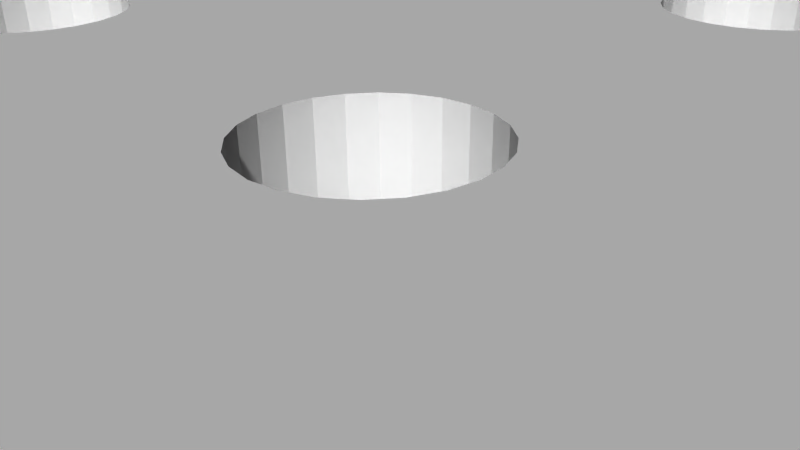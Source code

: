 # Source: 12345.blend  (saved by Blender 2.72.0; exported with 4.5.12 LTS)
import bpy
from mathutils import Matrix  # noqa: F401  (used for matrix-valued properties, if any)

bpy.ops.wm.read_factory_settings(use_empty=True)
scene = bpy.context.scene
scene.name = 'Scene'

# ---- collections
col_collection_1 = bpy.data.collections.new('Collection 1'); scene.collection.children.link(col_collection_1)

# ---- materials (node trees are filled in below, after node groups)
mat_material = bpy.data.materials.new('Material')
mat_material.alpha_threshold = 0.0
mat_material.use_transparent_shadow = False
mat_material.diffuse_color = (1.0, 1.0, 1.0, 1.0)
mat_material.specular_color = (0.902, 0.902, 0.902)
mat_material.roughness = 0.5

# ---- material node trees

# ---- world
world_world = bpy.data.worlds.new('World'); scene.world = world_world
world_world.color = (0.05088, 0.05088, 0.05088)
world_world.use_sun_shadow = False
world_world.sun_shadow_jitter_overblur = 0.0
world_world.cycles.sampling_method = 'MANUAL'
world_world.cycles.sample_map_resolution = 256

# ---- cameras
cam_camera = bpy.data.cameras.new('Camera')
cam_camera.clip_end = 100.0
cam_camera.lens = 35.0
cam_camera.sensor_width = 32.0
cam_camera.sensor_height = 18.0
cam_camera.ortho_scale = 7.314
cam_camera.dof.focus_distance = 0.0
cam_camera.dof.aperture_fstop = 128.0

# ---- meshes
me_model = bpy.data.meshes.new('Model')
me_model.from_pydata([(6.915, -1.587, 5.562), (6.915, 1.587, 5.562), (6.565, 1.587, 5.608), (6.565, -1.587, 5.608), (6.239, -1.587, 5.743), (6.239, 1.587, 5.743), (5.958, -1.587, 5.958), (5.958, 1.587, 5.958), (5.743, -1.587, 6.239), (5.743, 1.587, 6.239), (5.608, -1.587, 6.565), (5.608, 1.587, 6.565), (5.562, -1.587, 6.915), (5.562, 1.587, 6.915), (5.608, -1.587, 7.265), (5.608, 1.587, 7.265), (5.743, -1.587, 7.591), (5.743, 1.587, 7.591), (5.958, -1.587, 7.871), (6.239, -1.587, 8.086), (5.958, 1.587, 7.871), (6.565, -1.587, 8.221), (6.239, 1.587, 8.086), (6.565, 1.587, 8.221), (6.915, -1.587, 8.267), (6.915, 1.587, 8.267), (-6.915, -1.587, 5.562), (-6.915, 1.587, 5.562), (-7.265, 1.587, 5.608), (-7.265, -1.587, 5.608), (-7.591, -1.587, 5.743), (-7.591, 1.587, 5.743), (-7.871, -1.587, 5.958), (-7.871, 1.587, 5.958), (-8.086, -1.587, 6.239), (-8.086, 1.587, 6.239), (-8.221, -1.587, 6.565), (-8.221, 1.587, 6.565), (-8.267, -1.587, 6.915), (-8.267, 1.587, 6.915), (-8.221, -1.587, 7.265), (-8.221, 1.587, 7.265), (-8.086, -1.587, 7.591), (-8.086, 1.587, 7.591), (-7.871, -1.587, 7.871), (-7.591, -1.587, 8.086), (-7.871, 1.587, 7.871), (-7.265, -1.587, 8.221), (-7.591, 1.587, 8.086), (-7.265, 1.587, 8.221), (-6.915, -1.587, 8.267), (-6.915, 1.587, 8.267), (-6.915, -1.587, -8.267), (-6.915, 1.587, -8.267), (-7.265, 1.587, -8.221), (-7.265, -1.587, -8.221), (-7.591, -1.587, -8.086), (-7.591, 1.587, -8.086), (-7.871, -1.587, -7.871), (-7.871, 1.587, -7.871), (-8.086, -1.587, -7.591), (-8.086, 1.587, -7.591), (-8.221, -1.587, -7.265), (-8.221, 1.587, -7.265), (-8.267, -1.587, -6.915), (-8.267, 1.587, -6.915), (-8.221, -1.587, -6.565), (-8.221, 1.587, -6.565), (-8.086, -1.587, -6.239), (-8.086, 1.587, -6.239), (-7.871, -1.587, -5.958), (-7.591, -1.587, -5.743), (-7.871, 1.587, -5.958), (-7.265, -1.587, -5.608), (-7.591, 1.587, -5.743), (-7.265, 1.587, -5.608), (-6.915, -1.587, -5.562), (-6.915, 1.587, -5.562), (6.915, -1.587, -8.267), (6.915, 1.587, -8.267), (6.565, 1.587, -8.221), (6.565, -1.587, -8.221), (6.239, -1.587, -8.086), (6.239, 1.587, -8.086), (5.958, -1.587, -7.871), (5.958, 1.587, -7.871), (5.743, -1.587, -7.591), (5.743, 1.587, -7.591), (5.608, -1.587, -7.265), (5.608, 1.587, -7.265), (5.562, -1.587, -6.915), (5.562, 1.587, -6.915), (5.608, -1.587, -6.565), (5.608, 1.587, -6.565), (5.743, -1.587, -6.239), (5.743, 1.587, -6.239), (5.958, -1.587, -5.958), (6.239, -1.587, -5.743), (5.958, 1.587, -5.958), (6.565, -1.587, -5.608), (6.239, 1.587, -5.743), (6.565, 1.587, -5.608), (6.915, -1.587, -5.562), (6.915, 1.587, -5.562), (1.026e-13, -1.587, 8.001), (1.026e-13, 1.587, 8.001), (-0.4602, 1.587, 8.062), (-0.4602, -1.587, 8.062), (-0.889, -1.587, 8.239), (-0.889, 1.587, 8.239), (-1.257, -1.587, 8.522), (-1.257, 1.587, 8.522), (-1.54, -1.587, 8.89), (-1.54, 1.587, 8.89), (-1.717, -1.587, 9.319), (-1.717, 1.587, 9.319), (-1.778, -1.587, 9.779), (-1.778, 1.587, 9.779), (-1.717, -1.587, 10.24), (-1.717, 1.587, 10.24), (-1.54, -1.587, 10.67), (-1.54, 1.587, 10.67), (-1.257, -1.587, 11.04), (-1.257, 1.587, 11.04), (-0.889, -1.587, 11.32), (-0.889, 1.587, 11.32), (-0.4602, -1.587, 11.5), (-0.4602, 1.587, 11.5), (1.024e-13, -1.587, 11.56), (1.024e-13, 1.587, 11.56), (-9.779, -1.587, -1.778), (-9.779, 1.587, -1.778), (-10.24, 1.587, -1.717), (-10.24, -1.587, -1.717), (-10.67, -1.587, -1.54), (-10.67, 1.587, -1.54), (-11.04, -1.587, -1.257), (-11.04, 1.587, -1.257), (-11.32, -1.587, -0.889), (-11.32, 1.587, -0.889), (-11.5, -1.587, -0.4602), (-11.5, 1.587, -0.4602), (-11.56, -1.587, -3.266e-16), (-11.56, 1.587, -3.266e-16), (-11.5, -1.587, 0.4602), (-11.5, 1.587, 0.4602), (-11.32, -1.587, 0.889), (-11.32, 1.587, 0.889), (-11.04, -1.587, 1.257), (-11.04, 1.587, 1.257), (-10.67, -1.587, 1.54), (-10.67, 1.587, 1.54), (-10.24, -1.587, 1.717), (-10.24, 1.587, 1.717), (-9.779, -1.587, 1.778), (-9.779, 1.587, 1.778), (-3.393e-14, -1.587, -11.56), (-3.393e-14, 1.587, -11.56), (-0.4602, 1.587, -11.5), (-0.4602, -1.587, -11.5), (-0.889, -1.587, -11.32), (-0.889, 1.587, -11.32), (-1.257, -1.587, -11.04), (-1.257, 1.587, -11.04), (-1.54, -1.587, -10.67), (-1.54, 1.587, -10.67), (-1.717, -1.587, -10.24), (-1.717, 1.587, -10.24), (-1.778, -1.587, -9.779), (-1.778, 1.587, -9.779), (-1.717, -1.587, -9.319), (-1.717, 1.587, -9.319), (-1.54, -1.587, -8.89), (-1.54, 1.587, -8.89), (-1.257, -1.587, -8.522), (-1.257, 1.587, -8.522), (-0.889, -1.587, -8.239), (-0.889, 1.587, -8.239), (-0.4602, -1.587, -8.062), (-0.4602, 1.587, -8.062), (-3.414e-14, -1.587, -8.001), (-3.414e-14, 1.587, -8.001), (2.177e-16, -1.587, -1.778), (2.177e-16, 1.587, -1.778), (-0.4602, 1.587, -1.717), (-0.4602, -1.587, -1.717), (-0.889, -1.587, -1.54), (-0.889, 1.587, -1.54), (-1.257, -1.587, -1.257), (-1.257, 1.587, -1.257), (-1.54, -1.587, -0.889), (-1.54, 1.587, -0.889), (-1.717, -1.587, -0.4602), (-1.717, 1.587, -0.4602), (-1.778, -1.587, -3.266e-16), (-1.778, 1.587, -3.266e-16), (-1.717, -1.587, 0.4602), (-1.717, 1.587, 0.4602), (-1.54, -1.587, 0.889), (-1.54, 1.587, 0.889), (-1.257, -1.587, 1.257), (-1.257, 1.587, 1.257), (-0.889, -1.587, 1.54), (-0.889, 1.587, 1.54), (-0.4602, -1.587, 1.717), (-0.4602, 1.587, 1.717), (0.0, -1.587, 1.778), (0.0, 1.587, 1.778), (9.779, -1.587, -1.778), (9.779, 1.587, -1.778), (9.319, 1.587, -1.717), (9.319, -1.587, -1.717), (8.89, -1.587, -1.54), (8.89, 1.587, -1.54), (8.522, -1.587, -1.257), (8.522, 1.587, -1.257), (8.239, -1.587, -0.889), (8.239, 1.587, -0.889), (8.062, -1.587, -0.4602), (8.062, 1.587, -0.4602), (8.001, -1.587, -3.266e-16), (8.001, 1.587, -3.266e-16), (8.062, -1.587, 0.4602), (8.062, 1.587, 0.4602), (8.239, -1.587, 0.889), (8.239, 1.587, 0.889), (8.522, -1.587, 1.257), (8.522, 1.587, 1.257), (8.89, -1.587, 1.54), (8.89, 1.587, 1.54), (9.319, -1.587, 1.717), (9.319, 1.587, 1.717), (9.779, -1.587, 1.778), (9.779, 1.587, 1.778), (12.64, -1.587, 1.171), (12.7, 1.587, 3.597e-15), (12.64, 1.587, 1.171), (12.7, -1.587, 3.597e-15), (12.48, -1.587, 2.333), (12.48, 1.587, 2.333), (12.21, -1.587, 3.474), (1.171, -1.587, -12.64), (1.171, 1.587, -12.64), (2.333, 1.587, -12.48), (0.0, 1.587, -12.7), (0.0, -1.587, -12.7), (12.21, 1.587, 3.474), (2.333, -1.587, -12.48), (3.474, 1.587, -12.21), (11.84, -1.587, 4.586), (11.84, 1.587, 4.586), (3.474, -1.587, -12.21), (4.586, 1.587, -11.84), (11.37, -1.587, 5.659), (11.37, 1.587, 5.659), (10.79, 1.587, 6.684), (4.586, -1.587, -11.84), (10.79, -1.587, 6.684), (10.13, 1.587, 7.651), (5.659, -1.587, -11.37), (5.659, 1.587, -11.37), (10.13, -1.587, 7.651), (6.684, -1.587, -10.79), (6.684, 1.587, -10.79), (7.651, 1.587, -10.13), (9.383, -1.587, 8.553), (9.383, 1.587, 8.553), (8.553, -1.587, 9.383), (8.553, 1.587, 9.383), (7.651, 1.587, 10.13), (7.651, -1.587, -10.13), (8.553, -1.587, -9.383), (8.553, 1.587, -9.383), (7.651, -1.587, 10.13), (9.383, -1.587, -8.553), (6.684, -1.587, 10.79), (6.684, 1.587, 10.79), (5.659, 1.587, 11.37), (9.383, 1.587, -8.553), (10.13, -1.587, -7.651), (5.659, -1.587, 11.37), (10.13, 1.587, -7.651), (4.586, -1.587, 11.84), (4.586, 1.587, 11.84), (3.474, 1.587, 12.21), (10.79, -1.587, -6.684), (10.79, 1.587, -6.684), (3.474, -1.587, 12.21), (11.37, -1.587, -5.659), (11.37, 1.587, -5.659), (2.333, -1.587, 12.48), (2.333, 1.587, 12.48), (1.171, 1.587, 12.64), (11.84, -1.587, -4.586), (11.84, 1.587, -4.586), (1.171, -1.587, 12.64), (1.555e-15, -1.587, 12.7), (1.555e-15, 1.587, 12.7), (12.21, -1.587, -3.474), (12.21, 1.587, -3.474), (12.48, -1.587, -2.333), (12.48, 1.587, -2.333), (12.64, -1.587, -1.171), (12.64, 1.587, -1.171), (-12.64, -1.587, -1.171), (-12.7, -1.587, 2.022e-14), (-12.64, 1.587, -1.171), (-12.48, -1.587, -2.333), (-12.48, 1.587, -2.333), (-12.21, -1.587, -3.474), (-12.21, 1.587, -3.474), (-11.84, 1.587, -4.586), (-1.171, -1.587, 12.64), (-1.171, 1.587, 12.64), (-11.84, -1.587, -4.586), (-2.333, -1.587, 12.48), (-2.333, 1.587, 12.48), (-11.37, -1.587, -5.659), (-11.37, 1.587, -5.659), (-3.474, -1.587, 12.21), (-3.474, 1.587, 12.21), (-4.586, 1.587, 11.84), (-10.79, -1.587, -6.684), (-10.79, 1.587, -6.684), (-10.13, 1.587, -7.651), (-4.586, -1.587, 11.84), (-10.13, -1.587, -7.651), (-5.659, -1.587, 11.37), (-5.659, 1.587, 11.37), (-9.383, -1.587, -8.553), (-9.383, 1.587, -8.553), (-6.684, -1.587, 10.79), (-6.684, 1.587, 10.79), (-8.553, -1.587, -9.383), (-8.553, 1.587, -9.383), (-7.651, -1.587, 10.13), (-7.651, 1.587, 10.13), (-7.651, -1.587, -10.13), (-7.651, 1.587, -10.13), (-8.553, -1.587, 9.383), (-8.553, 1.587, 9.383), (-9.383, 1.587, 8.553), (-6.684, -1.587, -10.79), (-6.684, 1.587, -10.79), (-9.383, -1.587, 8.553), (-5.659, -1.587, -11.37), (-5.659, 1.587, -11.37), (-10.13, -1.587, 7.651), (-10.13, 1.587, 7.651), (-10.79, 1.587, 6.684), (-4.586, -1.587, -11.84), (-4.586, 1.587, -11.84), (-3.474, 1.587, -12.21), (-10.79, -1.587, 6.684), (-11.37, 1.587, 5.659), (-3.474, -1.587, -12.21), (-11.37, -1.587, 5.659), (-2.333, -1.587, -12.48), (-2.333, 1.587, -12.48), (-1.171, -1.587, -12.64), (-11.84, -1.587, 4.586), (-11.84, 1.587, 4.586), (-1.171, 1.587, -12.64), (-12.21, -1.587, 3.474), (-12.21, 1.587, 3.474), (-12.48, -1.587, 2.333), (-12.48, 1.587, 2.333), (-12.64, 1.587, 1.171), (-12.64, -1.587, 1.171), (-12.7, 1.587, 2.022e-14), (8.086, 1.587, 6.239), (-6.239, 1.587, 5.743), (8.267, 1.587, 6.915), (8.221, 1.587, 7.265), (8.221, 1.587, 6.565), (1.257, 1.587, -1.257), (0.889, 1.587, -1.54), (7.265, 1.587, 8.221), (8.086, 1.587, 7.591), (7.871, 1.587, 7.871), (-5.958, 1.587, 5.958), (7.591, 1.587, 8.086), (-5.743, 1.587, 6.239), (1.54, 1.587, -0.889), (7.871, 1.587, -7.871), (8.086, 1.587, -7.591), (8.221, 1.587, -7.265), (-6.565, 1.587, -8.221), (-6.239, 1.587, -8.086), (-5.958, 1.587, -7.871), (8.267, 1.587, -6.915), (8.221, 1.587, -6.565), (-6.565, 1.587, 8.221), (8.086, 1.587, -6.239), (-6.239, 1.587, 8.086), (7.871, 1.587, -5.958), (-5.958, 1.587, 7.871), (-5.608, 1.587, 6.565), (-5.562, 1.587, 6.915), (7.265, 1.587, -5.608), (7.591, 1.587, -5.743), (1.717, 1.587, -0.4602), (-5.608, 1.587, 7.265), (-5.743, 1.587, 7.591), (1.778, 1.587, 5.037e-16), (1.717, 1.587, 0.4602), (-5.743, 1.587, -7.591), (0.4602, 1.587, -11.5), (0.4602, 1.587, 1.717), (-9.319, 1.587, -1.717), (10.24, 1.587, -1.717), (-5.608, 1.587, -7.265), (-5.562, 1.587, -6.915), (0.4602, 1.587, 8.062), (0.889, 1.587, 1.54), (0.889, 1.587, -11.32), (1.54, 1.587, 0.889), (-8.89, 1.587, -1.54), (10.67, 1.587, -1.54), (0.889, 1.587, 8.239), (-5.608, 1.587, -6.565), (1.257, 1.587, -11.04), (-8.522, 1.587, -1.257), (11.04, 1.587, -1.257), (-6.565, 1.587, -5.608), (-5.743, 1.587, -6.239), (1.54, 1.587, -10.67), (-8.239, 1.587, -0.889), (-6.239, 1.587, -5.743), (1.717, 1.587, -10.24), (11.32, 1.587, -0.889), (11.5, 1.587, -0.4602), (1.257, 1.587, 1.257), (1.257, 1.587, 8.522), (1.778, 1.587, -9.779), (-5.958, 1.587, -5.958), (1.54, 1.587, 8.89), (0.4602, 1.587, 11.5), (11.56, 1.587, 5.037e-16), (11.5, 1.587, 0.4602), (7.265, 1.587, 5.608), (-8.062, 1.587, -0.4602), (7.591, 1.587, 5.743), (1.717, 1.587, 9.319), (1.717, 1.587, -9.319), (-9.319, 1.587, 1.717), (0.889, 1.587, 11.32), (1.257, 1.587, 11.04), (11.32, 1.587, 0.889), (11.04, 1.587, 1.257), (7.871, 1.587, 5.958), (-8.89, 1.587, 1.54), (1.778, 1.587, 9.779), (-8.001, 1.587, 5.037e-16), (-8.062, 1.587, 0.4602), (0.4602, 1.587, -8.062), (1.54, 1.587, -8.89), (1.54, 1.587, 10.67), (10.67, 1.587, 1.54), (1.257, 1.587, -8.522), (-8.522, 1.587, 1.257), (0.4602, 1.587, -1.717), (0.889, 1.587, -8.239), (1.717, 1.587, 10.24), (7.265, 1.587, -8.221), (10.24, 1.587, 1.717), (-6.565, 1.587, 5.608), (-8.239, 1.587, 0.889), (7.591, 1.587, -8.086), (0.889, -1.587, -1.54), (1.257, -1.587, -1.257), (8.086, -1.587, 6.239), (8.221, -1.587, 6.565), (-6.239, -1.587, 5.743), (-5.958, -1.587, 5.958), (8.221, -1.587, 7.265), (8.267, -1.587, 6.915), (7.265, -1.587, 8.221), (7.871, -1.587, 7.871), (8.086, -1.587, 7.591), (7.591, -1.587, 8.086), (-5.743, -1.587, 6.239), (1.54, -1.587, -0.889), (7.871, -1.587, -7.871), (8.086, -1.587, -7.591), (8.221, -1.587, -7.265), (-6.565, -1.587, -8.221), (-6.239, -1.587, -8.086), (-5.958, -1.587, -7.871), (8.221, -1.587, -6.565), (8.267, -1.587, -6.915), (-6.565, -1.587, 8.221), (8.086, -1.587, -6.239), (-6.239, -1.587, 8.086), (7.871, -1.587, -5.958), (-5.958, -1.587, 7.871), (-5.562, -1.587, 6.915), (-5.608, -1.587, 6.565), (1.717, -1.587, -0.4602), (7.265, -1.587, -5.608), (7.591, -1.587, -5.743), (-5.608, -1.587, 7.265), (1.778, -1.587, 5.037e-16), (-5.743, -1.587, 7.591), (0.4602, -1.587, -11.5), (-5.743, -1.587, -7.591), (0.4602, -1.587, 1.717), (-9.319, -1.587, -1.717), (1.717, -1.587, 0.4602), (10.24, -1.587, -1.717), (-5.562, -1.587, -6.915), (-5.608, -1.587, -7.265), (0.4602, -1.587, 8.062), (0.889, -1.587, 1.54), (0.889, -1.587, -11.32), (-8.89, -1.587, -1.54), (1.54, -1.587, 0.889), (10.67, -1.587, -1.54), (0.889, -1.587, 8.239), (-5.608, -1.587, -6.565), (1.257, -1.587, -11.04), (-8.522, -1.587, -1.257), (-6.565, -1.587, -5.608), (-5.743, -1.587, -6.239), (1.54, -1.587, -10.67), (11.04, -1.587, -1.257), (-8.239, -1.587, -0.889), (-6.239, -1.587, -5.743), (1.717, -1.587, -10.24), (11.5, -1.587, -0.4602), (11.32, -1.587, -0.889), (1.257, -1.587, 1.257), (1.778, -1.587, -9.779), (1.257, -1.587, 8.522), (-5.958, -1.587, -5.958), (-8.062, -1.587, -0.4602), (1.54, -1.587, 8.89), (0.4602, -1.587, 11.5), (11.5, -1.587, 0.4602), (11.56, -1.587, 5.037e-16), (7.265, -1.587, 5.608), (1.717, -1.587, -9.319), (-9.319, -1.587, 1.717), (7.591, -1.587, 5.743), (1.717, -1.587, 9.319), (0.889, -1.587, 11.32), (1.257, -1.587, 11.04), (-8.89, -1.587, 1.54), (11.04, -1.587, 1.257), (11.32, -1.587, 0.889), (7.871, -1.587, 5.958), (-8.001, -1.587, 5.037e-16), (0.4602, -1.587, -8.062), (1.778, -1.587, 9.779), (1.54, -1.587, -8.89), (1.257, -1.587, -8.522), (-8.522, -1.587, 1.257), (1.54, -1.587, 10.67), (10.67, -1.587, 1.54), (0.889, -1.587, -8.239), (0.4602, -1.587, -1.717), (-8.062, -1.587, 0.4602), (1.717, -1.587, 10.24), (7.265, -1.587, -8.221), (-8.239, -1.587, 0.889), (-6.565, -1.587, 5.608), (10.24, -1.587, 1.717), (7.591, -1.587, -8.086)], [], [(368, 365, 366, 367), (541, 444, 434, 532), (124, 125, 127, 126), (3, 0, 1, 2), (10, 11, 13, 12), (381, 379, 478, 480), (520, 421, 415, 514), (262, 259, 260, 263), (256, 251, 248, 252), (377, 381, 480, 477), (394, 396, 495, 493), (51, 392, 491, 50), (108, 109, 111, 110), (329, 326, 324, 330), (202, 203, 205, 204), (443, 436, 536, 544), (437, 446, 545, 537), (399, 400, 500, 499), (563, 464, 79, 78), (358, 362, 359, 357), (521, 422, 417, 515), (416, 405, 508, 516), (537, 128, 129, 437), (469, 376, 461, 560), (81, 78, 79, 80), (468, 464, 563, 567), (111, 113, 112, 110), (502, 498, 482, 216, 218), (467, 454, 561, 564), (199, 201, 200, 198), (365, 363, 364, 366), (265, 261, 258, 266), (363, 360, 361, 364), (138, 139, 141, 140), (118, 119, 121, 120), (482, 383, 375, 470), (221, 223, 222, 220), (350, 345, 346, 351), (56, 57, 59, 58), (69, 72, 70, 68), (524, 426, 421, 520), (550, 450, 442, 543), (555, 459, 456, 554), (74, 75, 73, 71), (425, 420, 519, 523), (465, 458, 558, 566), (100, 101, 99, 97), (163, 165, 164, 162), (72, 74, 71, 70), (222, 223, 225, 224), (234, 237, 235, 236), (431, 430, 530, 529), (540, 440, 1, 0), (189, 191, 190, 188), (536, 436, 433, 533), (239, 246, 240, 238), (302, 300, 301, 303), (298, 293, 294, 299), (251, 247, 243, 248), (514, 415, 407, 504), (158, 161, 160, 159), (218, 219, 221, 220), (166, 167, 169, 168), (379, 378, 479, 478), (192, 193, 195, 194), (121, 123, 122, 120), (435, 425, 523, 534), (342, 337, 338, 343), (385, 384, 483, 484), (488, 389, 388, 487), (390, 386, 485, 490), (126, 127, 129, 128), (107, 104, 105, 106), (264, 272, 271, 270), (400, 395, 494, 500), (319, 315, 316, 320), (293, 288, 289, 294), (275, 273, 269, 276), (77, 424, 522, 76), (148, 149, 151, 150), (322, 317, 318, 323), (504, 407, 157, 156), (360, 356, 354, 361), (273, 267, 268, 269), (398, 397, 497, 496), (509, 410, 209, 208), (401, 383, 482, 498), (457, 463, 562, 557), (295, 290, 291, 292), (282, 280, 277, 283), (140, 141, 143, 142), (28, 31, 30, 29), (159, 156, 157, 158), (54, 57, 56, 55), (80, 83, 82, 81), (546, 447, 457, 557), (420, 412, 510, 519), (305, 369, 306, 304), (287, 282, 283, 284), (414, 432, 531, 513), (383, 100, 98, 95, 375), (332, 336, 335, 331), (91, 93, 92, 90), (47, 49, 51, 50), (237, 302, 303, 235), (82, 83, 85, 84), (160, 161, 163, 162), (337, 333, 334, 338), (397, 382, 481, 497), (280, 275, 276, 277), (296, 295, 292, 297), (372, 374, 472, 476), (448, 439, 538, 549), (391, 390, 490, 489), (132, 135, 134, 133), (412, 411, 511, 510), (341, 348, 347, 344), (22, 23, 21, 19), (73, 75, 77, 76), (117, 119, 118, 116), (344, 339, 340, 341), (114, 115, 117, 116), (314, 309, 310, 311), (470, 375, 376, 469), (59, 61, 60, 58), (300, 298, 299, 301), (548, 449, 448, 549), (225, 227, 226, 224), (62, 63, 65, 64), (408, 414, 513, 506), (438, 431, 529, 539), (137, 139, 138, 136), (503, 501, 114, 116, 495), (434, 429, 528, 532), (134, 135, 137, 136), (20, 22, 19, 18), (230, 231, 233, 232), (428, 435, 534, 527), (556, 460, 467, 564), (174, 175, 177, 176), (560, 461, 183, 182), (462, 459, 555, 559), (88, 89, 91, 90), (428, 424, 77, 75, 74, 72, 69, 67, 65, 63, 61, 59, 57, 54, 53, 387, 388, 389, 406, 411, 173, 171, 169, 167, 165, 163, 161, 158, 157, 407, 415, 421, 426, 429, 434, 85, 83, 80, 79, 464, 468, 384, 385, 386, 390, 391, 393, 395, 400, 399, 103, 101, 100, 383, 401, 404, 405, 416, 432, 414, 408, 207, 205, 203, 201, 382, 397, 111, 109, 106, 105, 413, 419, 433, 436, 443, 452, 20, 17, 15, 13, 11, 9, 7, 5, 2, 1, 227, 225, 223, 221, 219, 217, 215, 213, 210, 209, 410, 418, 423, 430, 431, 438, 439, 448, 449, 458, 465, 250, 246, 239, 236, 235, 303, 301, 299, 294, 289, 286, 281, 278, 272, 264, 263, 260, 252, 248, 243, 242, 244, 362, 358, 352, 351, 346, 343, 338, 334, 330, 324, 323, 318, 311, 310, 308, 306, 369, 367, 145, 143, 141, 139, 137, 135, 132, 131, 409, 417, 422, 427, 441, 195, 193, 191, 189, 187, 184, 183, 461, 376, 375, 95, 93, 91, 89, 444, 456, 459, 462, 455, 181, 179, 177, 175, 420, 425, 435), (103, 399, 499, 102), (14, 15, 17, 16), (173, 175, 174, 172), (512, 413, 105, 104), (25, 377, 477, 24), (307, 304, 306, 308), (356, 353, 349, 354), (175, 173, 411, 412, 420), (184, 187, 186, 185), (530, 430, 423, 525), (458, 449, 548, 558), (247, 241, 242, 243), (441, 427, 526, 535), (455, 462, 559, 552), (95, 98, 96, 94), (297, 313, 312, 296), (36, 37, 39, 38), (87, 85, 434, 444, 89), (395, 393, 492, 494), (176, 177, 179, 178), (48, 49, 47, 45), (393, 391, 489, 492), (238, 234, 236, 239), (133, 130, 131, 132), (333, 329, 330, 334), (261, 257, 255, 258), (106, 109, 108, 107), (257, 261, 475, 476, 472, 471), (446, 447, 546, 545), (200, 481, 474, 473, 198), (518, 419, 413, 512), (336, 340, 339, 335), (58, 60, 329, 333, 56), (122, 123, 125, 124), (531, 432, 416, 516), (288, 285, 286, 289), (456, 444, 541, 554), (152, 153, 155, 154), (402, 398, 496, 501), (445, 451, 547, 542), (86, 87, 89, 88), (278, 281, 279, 274), (371, 466, 565, 473), (85, 87, 86, 84), (4, 5, 7, 6), (7, 9, 8, 6), (499, 500, 212, 214, 102), (55, 52, 53, 54), (185, 182, 183, 184), (138, 140, 305, 304, 136), (2, 5, 4, 3), (533, 433, 419, 518), (60, 61, 63, 62), (200, 201, 203, 202), (220, 222, 224, 226, 228, 230, 232, 566, 558, 548, 549, 538, 539, 529, 530, 525, 517, 509, 208, 211, 212, 500, 494, 492, 489, 490, 485, 484, 483, 567, 563, 78, 81, 82, 84, 86, 88, 90, 92, 94, 96, 97, 99, 102, 214, 216, 482, 470, 469, 560, 182, 185, 186, 188, 190, 192, 194, 196, 198, 473, 565, 26, 29, 30, 32, 34, 36, 38, 40, 42, 44, 45, 47, 50, 491, 493, 495, 116, 118, 120, 122, 124, 126, 128, 537, 545, 546, 557, 562, 553, 544, 536, 533, 518, 512, 104, 107, 108, 110, 112, 114, 501, 496, 497, 481, 200, 202, 204, 206, 506, 513, 531, 8, 10, 12, 14, 16, 18, 19, 21, 24, 477, 480, 478, 479, 475, 261, 265, 267, 273, 275, 280, 282, 287, 290, 295, 296, 312, 315, 319, 325, 327, 331, 335, 339, 344, 347, 353, 356, 360, 363, 365, 368, 305, 140, 142, 144, 146, 148, 150, 152, 154, 542, 547, 556, 564, 561, 551, 535, 526, 521, 515, 507, 130, 133, 134, 136, 304, 307, 309, 314, 317, 322, 326, 329, 60, 62, 64, 66, 68, 70, 71, 73, 76, 522, 527, 534, 523, 519, 510, 174, 176, 178, 180, 552, 559, 555, 554, 541, 532, 528, 524, 520, 514, 504, 156, 159, 160, 162, 164, 166, 168, 170, 505, 488, 487, 486, 52, 55, 56, 333, 337, 342, 345, 350, 355, 357, 359, 245, 241, 247, 251, 256, 259, 262, 270, 271, 274, 279, 285, 288, 293, 298, 300, 302, 237, 234, 238, 240, 249, 253, 257, 471, 550, 543, 540, 0, 3, 4, 516, 508, 502, 218), (290, 287, 284, 291), (211, 208, 209, 210), (392, 394, 493, 491), (164, 165, 167, 166), (65, 67, 66, 64), (374, 370, 471, 472), (253, 249, 250, 254), (531, 516, 4, 6, 8), (515, 417, 409, 507), (525, 423, 418, 517), (382, 380, 474, 481), (228, 229, 231, 230), (396, 403, 503, 495), (357, 355, 352, 358), (562, 463, 452, 553), (267, 265, 266, 268), (186, 187, 189, 188), (34, 35, 37, 36), (309, 307, 308, 310), (507, 409, 131, 130), (226, 227, 229, 228), (281, 286, 285, 279), (483, 384, 468, 567), (566, 232, 233, 465), (506, 206, 207, 408), (370, 374, 372, 373, 378, 379, 381, 377, 25, 23, 22, 20, 452, 463, 457, 447, 446, 437, 129, 127, 125, 123, 121, 119, 117, 115, 113, 111, 397, 398, 402, 403, 396, 394, 392, 51, 49, 48, 46, 43, 41, 39, 37, 35, 33, 31, 28, 27, 466, 371, 380, 382, 201, 199, 197, 195, 441, 453, 454, 467, 460, 451, 445, 155, 153, 151, 149, 147, 145, 367, 366, 364, 361, 354, 349, 348, 341, 340, 336, 332, 328, 321, 320, 316, 313, 297, 292, 291, 284, 283, 277, 276, 269, 268, 266, 258, 255, 254, 250, 465, 233, 231, 229, 227, 1, 440, 442, 450), (353, 347, 348, 349), (190, 191, 193, 192), (13, 15, 14, 12), (92, 93, 95, 94), (325, 319, 320, 321), (411, 406, 505, 511), (216, 217, 219, 218), (542, 154, 155, 445), (517, 418, 410, 509), (40, 41, 43, 42), (30, 31, 33, 32), (144, 145, 147, 146), (99, 101, 103, 102), (326, 322, 323, 324), (388, 387, 486, 487), (331, 327, 328, 332), (565, 466, 27, 26), (317, 314, 311, 318), (406, 389, 488, 505), (195, 197, 196, 194), (147, 149, 148, 146), (212, 213, 215, 214), (327, 325, 321, 328), (249, 240, 246, 250), (442, 440, 540, 543), (196, 197, 199, 198), (178, 179, 181, 180), (112, 113, 115, 114), (21, 23, 25, 24), (210, 213, 212, 211), (17, 20, 18, 16), (538, 439, 438, 539), (245, 359, 362, 244), (403, 402, 501, 503), (404, 401, 498, 502), (241, 245, 244, 242), (474, 380, 371, 473), (259, 256, 252, 260), (561, 454, 453, 551), (39, 41, 40, 38), (552, 180, 181, 455), (169, 171, 170, 168), (204, 205, 207, 206), (272, 278, 274, 271), (373, 372, 476, 475), (511, 505, 170, 172, 174, 510), (66, 67, 69, 68), (170, 171, 173, 172), (43, 46, 44, 42), (424, 428, 527, 522), (345, 342, 343, 346), (451, 460, 556, 547), (355, 350, 351, 352), (508, 405, 404, 502), (29, 26, 27, 28), (452, 443, 544, 553), (429, 426, 524, 528), (33, 35, 34, 32), (8, 9, 11, 10), (46, 48, 45, 44), (386, 385, 484, 485), (305, 368, 367, 369), (453, 441, 535, 551), (215, 217, 216, 214), (98, 100, 97, 96), (378, 373, 475, 479), (270, 262, 263, 264), (150, 151, 153, 152), (526, 427, 422, 521), (315, 312, 313, 316), (486, 387, 53, 52), (143, 145, 144, 142), (257, 253, 254, 255), (370, 450, 550, 471)])
me_model.materials.append(mat_material)
me_model.use_remesh_preserve_volume = False
me_model.use_remesh_preserve_attributes = False
me_model.use_mirror_vertex_groups = False
me_model.update()

# ---- objects
ob_model = bpy.data.objects.new('Model', me_model)
ob_camera = bpy.data.objects.new('Camera', cam_camera)

# ---- transforms, parenting, visibility, modifiers, constraints
ob_model.location = (0.0, 0.0, 0.0)
ob_model.rotation_euler = (1.571, -0.0, 0.0)
ob_model.lineart.crease_threshold = 0.0
ob_camera.location = (7.481, -6.508, 5.344)
ob_camera.rotation_euler = (1.109, 0.01082, 0.8149)
ob_camera.lock_rotations_4d = False
ob_camera.empty_display_type = 'ARROWS'
ob_camera.color = (0.0, 0.0, 0.0, 0.0)
ob_camera.display_type = 'WIRE'
ob_camera.lineart.crease_threshold = 0.0

# ---- collection membership
col_collection_1.objects.link(ob_model)
col_collection_1.objects.link(ob_camera)

# ---- scene / render settings (as saved in the file)
scene.camera = ob_camera
scene.frame_start = 1; scene.frame_end = 250; scene.frame_set(1)
scene.render.engine = 'BLENDER_EEVEE_NEXT'
scene.render.resolution_percentage = 50
scene.render.dither_intensity = 0.0
scene.cycles.use_denoising = False
scene.cycles.samples = 10
scene.cycles.sampling_pattern = 'TABULATED_SOBOL'
scene.cycles.light_sampling_threshold = 0.0
scene.cycles.use_adaptive_sampling = False
scene.cycles.use_light_tree = False
scene.cycles.blur_glossy = 0.0
scene.cycles.pixel_filter_type = 'GAUSSIAN'
scene.cycles.sample_clamp_indirect = 0.0
scene.view_settings.view_transform = 'Raw'
bpy.context.view_layer.update()

# ---- added for rendering (the .blend has no usable light): sun
light_auto_sun = bpy.data.lights.new('AutoSun', 'SUN')
light_auto_sun.energy = 3.0
light_auto_sun.angle = 0.0523599
ob_auto_sun = bpy.data.objects.new('AutoSun', light_auto_sun)
scene.collection.objects.link(ob_auto_sun)
ob_auto_sun.rotation_euler = (0.872665, 0.174533, 0.523599)
bpy.context.view_layer.update()
